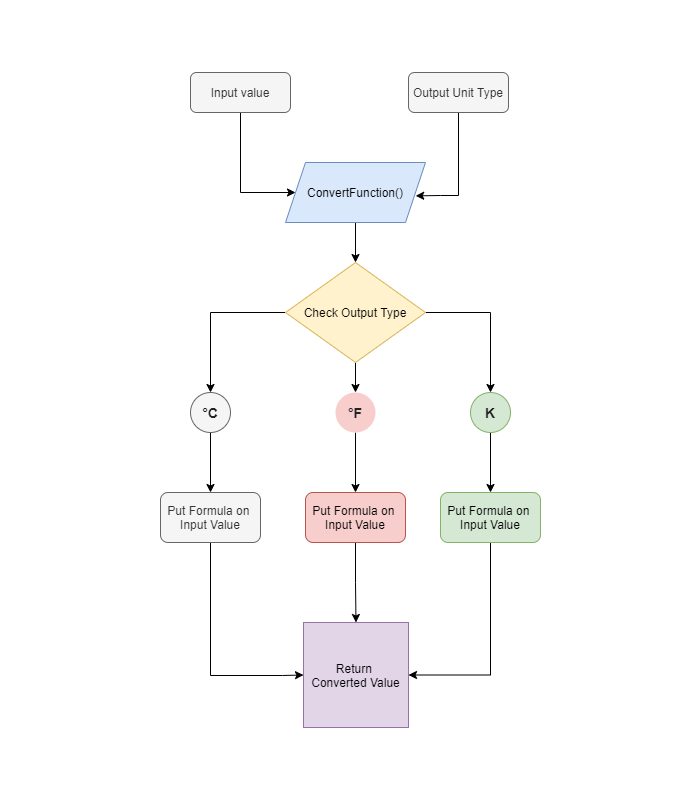

The diagram above was exported from draw.io. Its source (the exported page's mxGraphModel, read from the mxfile embedded in the PNG):
<mxGraphModel dx="674" dy="547" grid="0" gridSize="10" guides="1" tooltips="1" connect="1" arrows="1" fold="1" page="1" pageScale="1" pageWidth="700" pageHeight="800" background="#FFFFFF" math="0" shadow="0">
  <root>
    <mxCell id="0" />
    <mxCell id="1" parent="0" />
    <mxCell id="MQdhxn4mHeApmC6ppw4I-14" style="edgeStyle=orthogonalEdgeStyle;rounded=0;orthogonalLoop=1;jettySize=auto;html=1;entryX=0.93;entryY=0.556;entryDx=0;entryDy=0;entryPerimeter=0;exitX=0.5;exitY=1;exitDx=0;exitDy=0;" edge="1" parent="1" source="MQdhxn4mHeApmC6ppw4I-1" target="MQdhxn4mHeApmC6ppw4I-3">
      <mxGeometry relative="1" as="geometry">
        <Array as="points">
          <mxPoint x="458" y="195" />
          <mxPoint x="440" y="195" />
        </Array>
      </mxGeometry>
    </mxCell>
    <mxCell id="MQdhxn4mHeApmC6ppw4I-1" value="Output Unit Type" style="rounded=1;whiteSpace=wrap;html=1;fillColor=#f5f5f5;strokeColor=#666666;fontColor=#333333;" vertex="1" parent="1">
      <mxGeometry x="408" y="72" width="100" height="40" as="geometry" />
    </mxCell>
    <mxCell id="MQdhxn4mHeApmC6ppw4I-13" style="edgeStyle=orthogonalEdgeStyle;rounded=0;orthogonalLoop=1;jettySize=auto;html=1;entryX=0;entryY=0.5;entryDx=0;entryDy=0;exitX=0.5;exitY=1;exitDx=0;exitDy=0;" edge="1" parent="1" source="MQdhxn4mHeApmC6ppw4I-2" target="MQdhxn4mHeApmC6ppw4I-3">
      <mxGeometry relative="1" as="geometry">
        <Array as="points">
          <mxPoint x="240" y="192" />
        </Array>
      </mxGeometry>
    </mxCell>
    <mxCell id="MQdhxn4mHeApmC6ppw4I-2" value="Input value" style="rounded=1;whiteSpace=wrap;html=1;fillColor=#f5f5f5;strokeColor=#666666;fontColor=#333333;" vertex="1" parent="1">
      <mxGeometry x="190" y="72" width="100" height="40" as="geometry" />
    </mxCell>
    <mxCell id="MQdhxn4mHeApmC6ppw4I-15" style="edgeStyle=orthogonalEdgeStyle;rounded=0;orthogonalLoop=1;jettySize=auto;html=1;entryX=0.5;entryY=0;entryDx=0;entryDy=0;" edge="1" parent="1" source="MQdhxn4mHeApmC6ppw4I-3" target="MQdhxn4mHeApmC6ppw4I-4">
      <mxGeometry relative="1" as="geometry" />
    </mxCell>
    <mxCell id="MQdhxn4mHeApmC6ppw4I-3" value="ConvertFunction()" style="shape=parallelogram;perimeter=parallelogramPerimeter;whiteSpace=wrap;html=1;fixedSize=1;fillColor=#dae8fc;strokeColor=#6c8ebf;" vertex="1" parent="1">
      <mxGeometry x="285" y="162" width="140" height="60" as="geometry" />
    </mxCell>
    <mxCell id="MQdhxn4mHeApmC6ppw4I-16" style="edgeStyle=orthogonalEdgeStyle;rounded=0;orthogonalLoop=1;jettySize=auto;html=1;entryX=0.5;entryY=0;entryDx=0;entryDy=0;" edge="1" parent="1" source="MQdhxn4mHeApmC6ppw4I-4" target="MQdhxn4mHeApmC6ppw4I-6">
      <mxGeometry relative="1" as="geometry" />
    </mxCell>
    <mxCell id="MQdhxn4mHeApmC6ppw4I-17" style="edgeStyle=orthogonalEdgeStyle;rounded=0;orthogonalLoop=1;jettySize=auto;html=1;entryX=0.5;entryY=0;entryDx=0;entryDy=0;" edge="1" parent="1" source="MQdhxn4mHeApmC6ppw4I-4" target="MQdhxn4mHeApmC6ppw4I-5">
      <mxGeometry relative="1" as="geometry" />
    </mxCell>
    <mxCell id="MQdhxn4mHeApmC6ppw4I-18" style="edgeStyle=orthogonalEdgeStyle;rounded=0;orthogonalLoop=1;jettySize=auto;html=1;entryX=0.5;entryY=0;entryDx=0;entryDy=0;" edge="1" parent="1" source="MQdhxn4mHeApmC6ppw4I-4" target="MQdhxn4mHeApmC6ppw4I-7">
      <mxGeometry relative="1" as="geometry" />
    </mxCell>
    <mxCell id="MQdhxn4mHeApmC6ppw4I-4" value="Check Output Type" style="rhombus;whiteSpace=wrap;html=1;fillColor=#fff2cc;strokeColor=#d6b656;" vertex="1" parent="1">
      <mxGeometry x="285" y="262" width="140" height="100" as="geometry" />
    </mxCell>
    <mxCell id="MQdhxn4mHeApmC6ppw4I-19" style="edgeStyle=orthogonalEdgeStyle;rounded=0;orthogonalLoop=1;jettySize=auto;html=1;entryX=0.5;entryY=0;entryDx=0;entryDy=0;" edge="1" parent="1" source="MQdhxn4mHeApmC6ppw4I-5" target="MQdhxn4mHeApmC6ppw4I-9">
      <mxGeometry relative="1" as="geometry" />
    </mxCell>
    <mxCell id="MQdhxn4mHeApmC6ppw4I-5" value="&lt;span style=&quot;color: rgb(34 , 34 , 34) ; font-family: &amp;#34;arial&amp;#34; , sans-serif ; font-size: 14px ; font-weight: 700&quot;&gt;°C&lt;/span&gt;" style="ellipse;whiteSpace=wrap;html=1;aspect=fixed;fillColor=#f5f5f5;strokeColor=#666666;fontColor=#333333;" vertex="1" parent="1">
      <mxGeometry x="190" y="392" width="40" height="40" as="geometry" />
    </mxCell>
    <mxCell id="MQdhxn4mHeApmC6ppw4I-20" style="edgeStyle=orthogonalEdgeStyle;rounded=0;orthogonalLoop=1;jettySize=auto;html=1;entryX=0.5;entryY=0;entryDx=0;entryDy=0;" edge="1" parent="1" source="MQdhxn4mHeApmC6ppw4I-6" target="MQdhxn4mHeApmC6ppw4I-10">
      <mxGeometry relative="1" as="geometry" />
    </mxCell>
    <mxCell id="MQdhxn4mHeApmC6ppw4I-6" value="&lt;span style=&quot;color: rgb(34 , 34 , 34) ; font-family: &amp;#34;arial&amp;#34; , sans-serif ; font-size: 14px ; font-weight: 700&quot;&gt;°F&lt;/span&gt;" style="ellipse;whiteSpace=wrap;html=1;aspect=fixed;fillColor=#f8cecc;strokeColor=none;" vertex="1" parent="1">
      <mxGeometry x="335" y="392" width="40" height="40" as="geometry" />
    </mxCell>
    <mxCell id="MQdhxn4mHeApmC6ppw4I-21" style="edgeStyle=orthogonalEdgeStyle;rounded=0;orthogonalLoop=1;jettySize=auto;html=1;entryX=0.5;entryY=0;entryDx=0;entryDy=0;" edge="1" parent="1" source="MQdhxn4mHeApmC6ppw4I-7" target="MQdhxn4mHeApmC6ppw4I-11">
      <mxGeometry relative="1" as="geometry" />
    </mxCell>
    <mxCell id="MQdhxn4mHeApmC6ppw4I-7" value="&lt;span style=&quot;color: rgb(34 , 34 , 34) ; font-family: &amp;#34;arial&amp;#34; , sans-serif ; font-size: 14px ; font-weight: 700&quot;&gt;K&lt;/span&gt;" style="ellipse;whiteSpace=wrap;html=1;aspect=fixed;fillColor=#d5e8d4;strokeColor=#82b366;" vertex="1" parent="1">
      <mxGeometry x="470" y="392" width="40" height="40" as="geometry" />
    </mxCell>
    <mxCell id="MQdhxn4mHeApmC6ppw4I-22" style="edgeStyle=orthogonalEdgeStyle;rounded=0;orthogonalLoop=1;jettySize=auto;html=1;entryX=0;entryY=0.5;entryDx=0;entryDy=0;" edge="1" parent="1" source="MQdhxn4mHeApmC6ppw4I-9" target="MQdhxn4mHeApmC6ppw4I-12">
      <mxGeometry relative="1" as="geometry">
        <Array as="points">
          <mxPoint x="210" y="675" />
          <mxPoint x="282" y="675" />
        </Array>
      </mxGeometry>
    </mxCell>
    <mxCell id="MQdhxn4mHeApmC6ppw4I-9" value="Put Formula on &lt;br&gt;Input Value" style="rounded=1;whiteSpace=wrap;html=1;fillColor=#f5f5f5;strokeColor=#666666;fontColor=#333333;" vertex="1" parent="1">
      <mxGeometry x="160" y="492" width="100" height="50" as="geometry" />
    </mxCell>
    <mxCell id="MQdhxn4mHeApmC6ppw4I-23" style="edgeStyle=orthogonalEdgeStyle;rounded=0;orthogonalLoop=1;jettySize=auto;html=1;" edge="1" parent="1" source="MQdhxn4mHeApmC6ppw4I-10" target="MQdhxn4mHeApmC6ppw4I-12">
      <mxGeometry relative="1" as="geometry" />
    </mxCell>
    <mxCell id="MQdhxn4mHeApmC6ppw4I-10" value="Put Formula on &lt;br&gt;Input Value" style="rounded=1;whiteSpace=wrap;html=1;fillColor=#f8cecc;strokeColor=#b85450;" vertex="1" parent="1">
      <mxGeometry x="305" y="492" width="100" height="50" as="geometry" />
    </mxCell>
    <mxCell id="MQdhxn4mHeApmC6ppw4I-24" style="edgeStyle=orthogonalEdgeStyle;rounded=0;orthogonalLoop=1;jettySize=auto;html=1;entryX=1;entryY=0.5;entryDx=0;entryDy=0;" edge="1" parent="1" source="MQdhxn4mHeApmC6ppw4I-11" target="MQdhxn4mHeApmC6ppw4I-12">
      <mxGeometry relative="1" as="geometry">
        <Array as="points">
          <mxPoint x="490" y="675" />
        </Array>
      </mxGeometry>
    </mxCell>
    <mxCell id="MQdhxn4mHeApmC6ppw4I-11" value="Put Formula on &lt;br&gt;Input Value" style="rounded=1;whiteSpace=wrap;html=1;fillColor=#d5e8d4;strokeColor=#82b366;" vertex="1" parent="1">
      <mxGeometry x="440" y="492" width="100" height="50" as="geometry" />
    </mxCell>
    <mxCell id="MQdhxn4mHeApmC6ppw4I-12" value="Return&amp;nbsp;&lt;br&gt;Converted Value" style="whiteSpace=wrap;html=1;aspect=fixed;fillColor=#e1d5e7;strokeColor=#9673a6;" vertex="1" parent="1">
      <mxGeometry x="303" y="622" width="105" height="105" as="geometry" />
    </mxCell>
  </root>
</mxGraphModel>